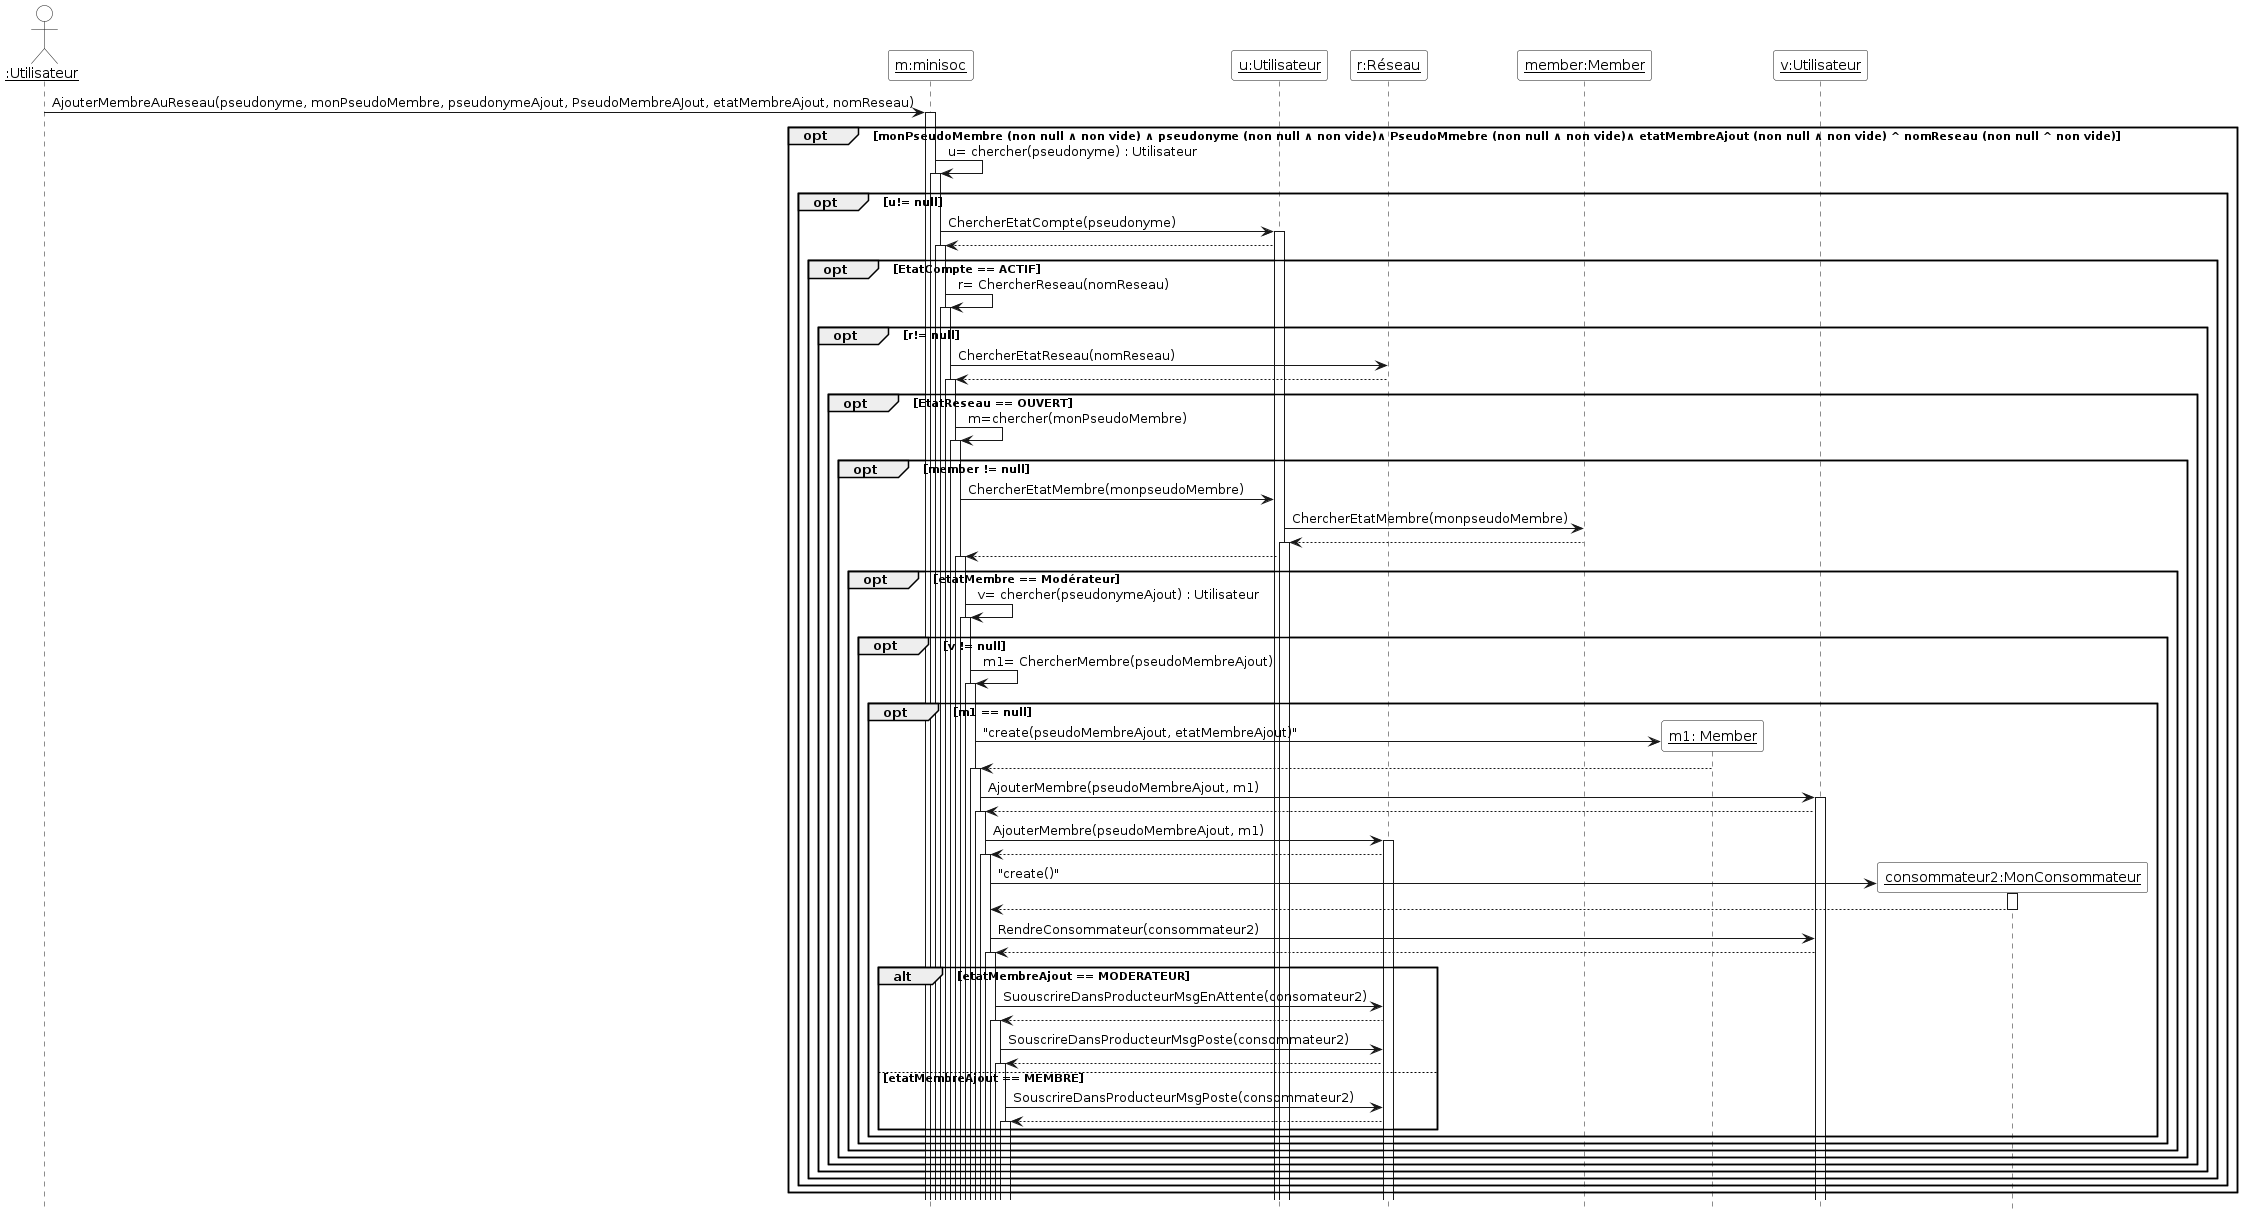

The diagram above was rendered by PlantUML. Its source (embedded in the PNG):
@startuml

'Diagramme de séquence (PlantUML)'

'Configuration charte graphique'
hide footbox
skinparam sequenceParticipantBackgroundColor White
skinparam sequenceActorBackgroundColor White

'Déclaration des acteurs et des participants (déjà existants avant la séquence)'
actor "__:Utilisateur__" as user
participant "__m:minisoc__" as m
participant "__r:Réseau__" as r
participant "__u:Utilisateur__" as u
participant "__v:Utilisateur__" as v
participant "__member:Member__" as member



'Séquence avec les messages, les créations de participants, etc.'
user -> m ++ : AjouterMembreAuReseau(pseudonyme, monPseudoMembre, pseudonymeAjout, PseudoMembreAJout, etatMembreAjout, nomReseau)
opt monPseudoMembre (non null ∧ non vide) ∧ pseudonyme (non null ∧ non vide)∧ PseudoMmebre (non null ∧ non vide)∧ etatMembreAjout (non null ∧ non vide) ^ nomReseau (non null ^ non vide)
      m -> m++ : u= chercher(pseudonyme) : Utilisateur
      create "__u: Utilisateur__" as u
      opt u!= null
    	m -> u++ : ChercherEtatCompte(pseudonyme)
	u --> m++
	opt EtatCompte == ACTIF
	    	 m -> m ++ : r= ChercherReseau(nomReseau)
		 create "__r: Reseau__" as r
		 opt r!= null
		     m-> r : ChercherEtatReseau(nomReseau)
		     r--> m ++
		 opt EtatReseau == OUVERT 
		      m -> m++ : m=chercher(monPseudoMembre)
		       create "__member: Member__" as member
		        opt member != null
		     	 m-> u : ChercherEtatMembre(monpseudoMembre)
			 u-> member : ChercherEtatMembre(monpseudoMembre)
			 member --> u++
			 u --> m ++
		         opt etatMembre == Modérateur
			     m -> m++ : v= chercher(pseudonymeAjout) : Utilisateur
			     opt v != null
			     	 m -> m ++ : m1= ChercherMembre(pseudoMembreAjout)
				 opt m1 == null
				  create "__m1: Member__" as m1
				 m -> m1 : "create(pseudoMembreAjout, etatMembreAjout)"
				 m1 --> m ++
				 create "__v: Utilisateur__" as v
				 m -> v ++ : AjouterMembre(pseudoMembreAjout, m1)
				 v --> m ++
				 
				 m-> r ++ : AjouterMembre(pseudoMembreAjout, m1)
				 r --> m ++
				 create "__consommateur2:MonConsommateur__" as consommateur2
    	       	  		  m -> "__consommateur2:MonConsommateur__" as consommateur2 ++ : "create()"
	    			     return
		 		       m -> v : RendreConsommateur(consommateur2)
		  		        v --> m ++
					alt etatMembreAjout == MODERATEUR 
	           			 m -> r : SuouscrireDansProducteurMsgEnAttente(consomateur2)
		  			  r --> m ++
		  			   m -> r : SouscrireDansProducteurMsgPoste(consommateur2)
		  			    r --> m ++
					 else etatMembreAjout == MEMBRE
					  m -> r : SouscrireDansProducteurMsgPoste(consommateur2)
					  r --> m ++ 

 					 
					 

		    		    	  end
	
				  end
            	       	   end
         		 end
                     end 
              end

	    end 
 	  end 	        
end
end
	     
	    
	
    
 

@enduml